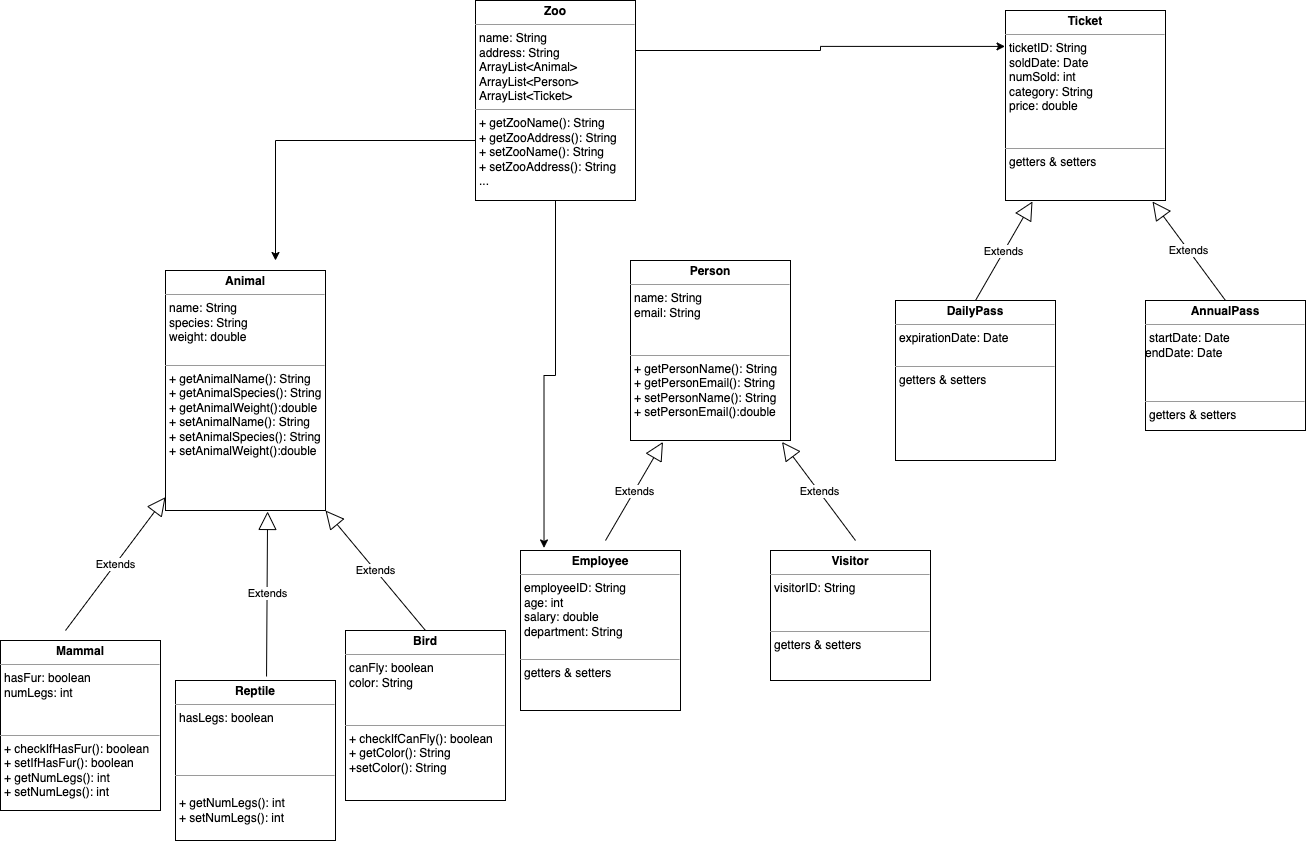

The diagram above was exported from draw.io. Its source (the exported page's mxGraphModel, read from the mxfile embedded in the PNG):
<mxGraphModel dx="1265" dy="559" grid="1" gridSize="10" guides="1" tooltips="1" connect="1" arrows="1" fold="1" page="1" pageScale="1" pageWidth="850" pageHeight="1100" math="0" shadow="0">
  <root>
    <mxCell id="0" />
    <mxCell id="1" parent="0" />
    <mxCell id="i3afxL3PtlXHq7i8ODkP-25" style="edgeStyle=orthogonalEdgeStyle;rounded=0;orthogonalLoop=1;jettySize=auto;html=1;exitX=0;exitY=0.75;exitDx=0;exitDy=0;" edge="1" parent="1" source="i3afxL3PtlXHq7i8ODkP-1">
      <mxGeometry relative="1" as="geometry">
        <mxPoint x="340" y="270" as="targetPoint" />
        <Array as="points">
          <mxPoint x="540" y="150" />
          <mxPoint x="340" y="150" />
        </Array>
      </mxGeometry>
    </mxCell>
    <mxCell id="i3afxL3PtlXHq7i8ODkP-27" style="edgeStyle=orthogonalEdgeStyle;rounded=0;orthogonalLoop=1;jettySize=auto;html=1;exitX=1;exitY=0.25;exitDx=0;exitDy=0;entryX=-0.003;entryY=0.189;entryDx=0;entryDy=0;entryPerimeter=0;" edge="1" parent="1" source="i3afxL3PtlXHq7i8ODkP-1" target="i3afxL3PtlXHq7i8ODkP-20">
      <mxGeometry relative="1" as="geometry" />
    </mxCell>
    <mxCell id="i3afxL3PtlXHq7i8ODkP-28" style="edgeStyle=orthogonalEdgeStyle;rounded=0;orthogonalLoop=1;jettySize=auto;html=1;exitX=0.5;exitY=1;exitDx=0;exitDy=0;entryX=0.147;entryY=-0.016;entryDx=0;entryDy=0;entryPerimeter=0;" edge="1" parent="1" source="i3afxL3PtlXHq7i8ODkP-1" target="i3afxL3PtlXHq7i8ODkP-18">
      <mxGeometry relative="1" as="geometry" />
    </mxCell>
    <mxCell id="i3afxL3PtlXHq7i8ODkP-1" value="&lt;p style=&quot;margin:0px;margin-top:4px;text-align:center;&quot;&gt;&lt;b&gt;Zoo&lt;/b&gt;&lt;/p&gt;&lt;hr size=&quot;1&quot;&gt;&lt;p style=&quot;margin:0px;margin-left:4px;&quot;&gt;name: String&lt;/p&gt;&lt;p style=&quot;margin:0px;margin-left:4px;&quot;&gt;address: String&lt;/p&gt;&lt;p style=&quot;margin:0px;margin-left:4px;&quot;&gt;ArrayList&amp;lt;Animal&amp;gt;&lt;br style=&quot;border-color: var(--border-color); text-align: center;&quot;&gt;&lt;span style=&quot;text-align: center;&quot;&gt;ArrayList&amp;lt;Person&amp;gt;&lt;/span&gt;&lt;br style=&quot;border-color: var(--border-color); text-align: center;&quot;&gt;&lt;span style=&quot;text-align: center;&quot;&gt;ArrayList&amp;lt;Ticket&amp;gt;&lt;/span&gt;&lt;br&gt;&lt;/p&gt;&lt;hr size=&quot;1&quot;&gt;&lt;p style=&quot;margin:0px;margin-left:4px;&quot;&gt;+ getZooName(): String&lt;/p&gt;&lt;p style=&quot;margin:0px;margin-left:4px;&quot;&gt;+ getZooAddress(): String&lt;/p&gt;&lt;p style=&quot;margin:0px;margin-left:4px;&quot;&gt;+ setZooName(): String&lt;/p&gt;&lt;p style=&quot;margin:0px;margin-left:4px;&quot;&gt;+ setZooAddress(): String&lt;/p&gt;&lt;p style=&quot;margin:0px;margin-left:4px;&quot;&gt;...&lt;/p&gt;" style="verticalAlign=top;align=left;overflow=fill;fontSize=12;fontFamily=Helvetica;html=1;whiteSpace=wrap;" vertex="1" parent="1">
      <mxGeometry x="540" y="10" width="160" height="200" as="geometry" />
    </mxCell>
    <mxCell id="i3afxL3PtlXHq7i8ODkP-3" value="&lt;p style=&quot;margin:0px;margin-top:4px;text-align:center;&quot;&gt;&lt;b&gt;Animal&lt;/b&gt;&lt;/p&gt;&lt;hr size=&quot;1&quot;&gt;&lt;p style=&quot;margin:0px;margin-left:4px;&quot;&gt;name: String&lt;br style=&quot;border-color: var(--border-color); text-align: center;&quot;&gt;&lt;span style=&quot;text-align: center;&quot;&gt;species: String&lt;/span&gt;&lt;br style=&quot;border-color: var(--border-color); text-align: center;&quot;&gt;&lt;span style=&quot;text-align: center;&quot;&gt;weight: double&lt;/span&gt;&lt;br style=&quot;border-color: var(--border-color); text-align: center;&quot;&gt;&lt;br&gt;&lt;/p&gt;&lt;hr size=&quot;1&quot;&gt;&lt;p style=&quot;margin:0px;margin-left:4px;&quot;&gt;+ getAnimalName(): String&lt;/p&gt;&lt;p style=&quot;margin:0px;margin-left:4px;&quot;&gt;+ getAnimalSpecies(): String&lt;/p&gt;&lt;p style=&quot;margin:0px;margin-left:4px;&quot;&gt;+ getAnimalWeight():double&lt;/p&gt;&lt;p style=&quot;margin:0px;margin-left:4px;&quot;&gt;+ setAnimalName(): String&lt;/p&gt;&lt;p style=&quot;margin:0px;margin-left:4px;&quot;&gt;+ setAnimalSpecies(): String&lt;/p&gt;&lt;p style=&quot;margin:0px;margin-left:4px;&quot;&gt;+ setAnimalWeight():double&lt;/p&gt;" style="verticalAlign=top;align=left;overflow=fill;fontSize=12;fontFamily=Helvetica;html=1;whiteSpace=wrap;" vertex="1" parent="1">
      <mxGeometry x="230" y="280" width="160" height="240" as="geometry" />
    </mxCell>
    <mxCell id="i3afxL3PtlXHq7i8ODkP-8" value="&lt;p style=&quot;margin:0px;margin-top:4px;text-align:center;&quot;&gt;&lt;b&gt;Mammal&lt;/b&gt;&lt;/p&gt;&lt;hr size=&quot;1&quot;&gt;&lt;p style=&quot;margin:0px;margin-left:4px;&quot;&gt;hasFur: boolean&lt;br style=&quot;border-color: var(--border-color); text-align: center;&quot;&gt;&lt;span style=&quot;text-align: center;&quot;&gt;numLegs: int&lt;/span&gt;&lt;br style=&quot;border-color: var(--border-color); text-align: center;&quot;&gt;&lt;br style=&quot;border-color: var(--border-color); text-align: center;&quot;&gt;&lt;br&gt;&lt;/p&gt;&lt;hr size=&quot;1&quot;&gt;&lt;p style=&quot;margin:0px;margin-left:4px;&quot;&gt;+ checkIfHasFur(): boolean&lt;/p&gt;&lt;p style=&quot;margin:0px;margin-left:4px;&quot;&gt;+ setIfHasFur(): boolean&lt;/p&gt;&lt;p style=&quot;margin:0px;margin-left:4px;&quot;&gt;+ getNumLegs(): int&lt;/p&gt;&lt;p style=&quot;margin:0px;margin-left:4px;&quot;&gt;+ setNumLegs(): int&lt;/p&gt;&lt;p style=&quot;margin:0px;margin-left:4px;&quot;&gt;&lt;br&gt;&lt;/p&gt;" style="verticalAlign=top;align=left;overflow=fill;fontSize=12;fontFamily=Helvetica;html=1;whiteSpace=wrap;" vertex="1" parent="1">
      <mxGeometry x="65" y="650" width="160" height="170" as="geometry" />
    </mxCell>
    <mxCell id="i3afxL3PtlXHq7i8ODkP-10" style="edgeStyle=orthogonalEdgeStyle;rounded=0;orthogonalLoop=1;jettySize=auto;html=1;exitX=0.5;exitY=1;exitDx=0;exitDy=0;" edge="1" parent="1" source="i3afxL3PtlXHq7i8ODkP-8" target="i3afxL3PtlXHq7i8ODkP-8">
      <mxGeometry relative="1" as="geometry" />
    </mxCell>
    <mxCell id="i3afxL3PtlXHq7i8ODkP-11" value="&lt;p style=&quot;margin:0px;margin-top:4px;text-align:center;&quot;&gt;&lt;b&gt;Reptile&lt;/b&gt;&lt;/p&gt;&lt;hr size=&quot;1&quot;&gt;&lt;p style=&quot;margin:0px;margin-left:4px;&quot;&gt;hasLegs: boolean&lt;br style=&quot;border-color: var(--border-color); text-align: center;&quot;&gt;&lt;br style=&quot;border-color: var(--border-color); text-align: center;&quot;&gt;&lt;br style=&quot;border-color: var(--border-color); text-align: center;&quot;&gt;&lt;br&gt;&lt;/p&gt;&lt;hr size=&quot;1&quot;&gt;&lt;p style=&quot;margin:0px;margin-left:4px;&quot;&gt;&lt;br&gt;&lt;/p&gt;&lt;p style=&quot;margin:0px;margin-left:4px;&quot;&gt;+ getNumLegs(): int&lt;/p&gt;&lt;p style=&quot;margin:0px;margin-left:4px;&quot;&gt;+ setNumLegs(): int&lt;/p&gt;&lt;p style=&quot;margin:0px;margin-left:4px;&quot;&gt;&lt;br&gt;&lt;/p&gt;" style="verticalAlign=top;align=left;overflow=fill;fontSize=12;fontFamily=Helvetica;html=1;whiteSpace=wrap;" vertex="1" parent="1">
      <mxGeometry x="240" y="690" width="160" height="160" as="geometry" />
    </mxCell>
    <mxCell id="i3afxL3PtlXHq7i8ODkP-12" style="edgeStyle=orthogonalEdgeStyle;rounded=0;orthogonalLoop=1;jettySize=auto;html=1;exitX=0.5;exitY=1;exitDx=0;exitDy=0;" edge="1" source="i3afxL3PtlXHq7i8ODkP-11" target="i3afxL3PtlXHq7i8ODkP-11" parent="1">
      <mxGeometry relative="1" as="geometry" />
    </mxCell>
    <mxCell id="i3afxL3PtlXHq7i8ODkP-13" value="&lt;p style=&quot;margin:0px;margin-top:4px;text-align:center;&quot;&gt;&lt;b&gt;Bird&lt;/b&gt;&lt;/p&gt;&lt;hr size=&quot;1&quot;&gt;&lt;p style=&quot;margin:0px;margin-left:4px;&quot;&gt;canFly: boolean&lt;br style=&quot;border-color: var(--border-color); text-align: center;&quot;&gt;&lt;span style=&quot;text-align: center;&quot;&gt;color: String&lt;/span&gt;&lt;br style=&quot;border-color: var(--border-color); text-align: center;&quot;&gt;&lt;br style=&quot;border-color: var(--border-color); text-align: center;&quot;&gt;&lt;br&gt;&lt;/p&gt;&lt;hr size=&quot;1&quot;&gt;&lt;p style=&quot;margin:0px;margin-left:4px;&quot;&gt;+ checkIfCanFly(): boolean&lt;/p&gt;&lt;p style=&quot;margin:0px;margin-left:4px;&quot;&gt;+ getColor(): String&lt;/p&gt;&lt;p style=&quot;margin:0px;margin-left:4px;&quot;&gt;+setColor(): String&lt;/p&gt;&lt;p style=&quot;margin:0px;margin-left:4px;&quot;&gt;&lt;br&gt;&lt;/p&gt;" style="verticalAlign=top;align=left;overflow=fill;fontSize=12;fontFamily=Helvetica;html=1;whiteSpace=wrap;" vertex="1" parent="1">
      <mxGeometry x="410" y="640" width="160" height="170" as="geometry" />
    </mxCell>
    <mxCell id="i3afxL3PtlXHq7i8ODkP-14" style="edgeStyle=orthogonalEdgeStyle;rounded=0;orthogonalLoop=1;jettySize=auto;html=1;exitX=0.5;exitY=1;exitDx=0;exitDy=0;" edge="1" source="i3afxL3PtlXHq7i8ODkP-13" target="i3afxL3PtlXHq7i8ODkP-13" parent="1">
      <mxGeometry relative="1" as="geometry" />
    </mxCell>
    <mxCell id="i3afxL3PtlXHq7i8ODkP-15" value="&lt;p style=&quot;margin:0px;margin-top:4px;text-align:center;&quot;&gt;&lt;b&gt;Person&lt;/b&gt;&lt;/p&gt;&lt;hr size=&quot;1&quot;&gt;&lt;p style=&quot;margin:0px;margin-left:4px;&quot;&gt;name: String&lt;br style=&quot;border-color: var(--border-color); text-align: center;&quot;&gt;&lt;span style=&quot;text-align: center;&quot;&gt;email: String&lt;/span&gt;&lt;br style=&quot;border-color: var(--border-color); text-align: center;&quot;&gt;&lt;br style=&quot;border-color: var(--border-color); text-align: center;&quot;&gt;&lt;br&gt;&lt;/p&gt;&lt;hr size=&quot;1&quot;&gt;&lt;p style=&quot;margin:0px;margin-left:4px;&quot;&gt;+ getPersonName(): String&lt;/p&gt;&lt;p style=&quot;margin:0px;margin-left:4px;&quot;&gt;+ getPersonEmail(): String&lt;/p&gt;&lt;p style=&quot;margin:0px;margin-left:4px;&quot;&gt;+ setPersonName(): String&lt;/p&gt;&lt;p style=&quot;margin:0px;margin-left:4px;&quot;&gt;+ setPersonEmail():double&lt;/p&gt;" style="verticalAlign=top;align=left;overflow=fill;fontSize=12;fontFamily=Helvetica;html=1;whiteSpace=wrap;" vertex="1" parent="1">
      <mxGeometry x="695" y="270" width="160" height="180" as="geometry" />
    </mxCell>
    <mxCell id="i3afxL3PtlXHq7i8ODkP-18" value="&lt;p style=&quot;margin:0px;margin-top:4px;text-align:center;&quot;&gt;&lt;b&gt;Employee&lt;/b&gt;&lt;/p&gt;&lt;hr size=&quot;1&quot;&gt;&lt;p style=&quot;margin:0px;margin-left:4px;&quot;&gt;employeeID: String&lt;br style=&quot;border-color: var(--border-color); text-align: center;&quot;&gt;&lt;span style=&quot;text-align: center;&quot;&gt;age: int&lt;/span&gt;&lt;br style=&quot;border-color: var(--border-color); text-align: center;&quot;&gt;&lt;span style=&quot;text-align: center;&quot;&gt;salary: double&lt;/span&gt;&lt;br style=&quot;border-color: var(--border-color); text-align: center;&quot;&gt;&lt;span style=&quot;text-align: center;&quot;&gt;department: String&lt;/span&gt;&lt;br style=&quot;border-color: var(--border-color); text-align: center;&quot;&gt;&lt;br&gt;&lt;/p&gt;&lt;hr size=&quot;1&quot;&gt;&lt;p style=&quot;margin:0px;margin-left:4px;&quot;&gt;getters &amp;amp; setters&lt;/p&gt;" style="verticalAlign=top;align=left;overflow=fill;fontSize=12;fontFamily=Helvetica;html=1;whiteSpace=wrap;" vertex="1" parent="1">
      <mxGeometry x="585" y="560" width="160" height="160" as="geometry" />
    </mxCell>
    <mxCell id="i3afxL3PtlXHq7i8ODkP-19" value="&lt;p style=&quot;margin:0px;margin-top:4px;text-align:center;&quot;&gt;&lt;b&gt;Visitor&lt;/b&gt;&lt;/p&gt;&lt;hr size=&quot;1&quot;&gt;&lt;p style=&quot;margin:0px;margin-left:4px;&quot;&gt;visitorID: String&lt;br style=&quot;border-color: var(--border-color); text-align: center;&quot;&gt;&lt;br style=&quot;border-color: var(--border-color); text-align: center;&quot;&gt;&lt;br&gt;&lt;/p&gt;&lt;hr size=&quot;1&quot;&gt;&lt;p style=&quot;margin:0px;margin-left:4px;&quot;&gt;getters &amp;amp; setters&lt;/p&gt;" style="verticalAlign=top;align=left;overflow=fill;fontSize=12;fontFamily=Helvetica;html=1;whiteSpace=wrap;" vertex="1" parent="1">
      <mxGeometry x="835" y="560" width="160" height="130" as="geometry" />
    </mxCell>
    <mxCell id="i3afxL3PtlXHq7i8ODkP-20" value="&lt;p style=&quot;margin:0px;margin-top:4px;text-align:center;&quot;&gt;&lt;b&gt;Ticket&lt;/b&gt;&lt;/p&gt;&lt;hr size=&quot;1&quot;&gt;&lt;p style=&quot;margin:0px;margin-left:4px;&quot;&gt;ticketID: String&lt;br style=&quot;border-color: var(--border-color); text-align: center;&quot;&gt;&lt;span style=&quot;text-align: center;&quot;&gt;soldDate: Date&lt;/span&gt;&lt;br style=&quot;border-color: var(--border-color); text-align: center;&quot;&gt;&lt;span style=&quot;text-align: center;&quot;&gt;numSold: int&lt;/span&gt;&lt;br style=&quot;border-color: var(--border-color); text-align: center;&quot;&gt;&lt;span style=&quot;text-align: center;&quot;&gt;category: String&lt;/span&gt;&lt;br style=&quot;border-color: var(--border-color); text-align: center;&quot;&gt;&lt;span style=&quot;text-align: center;&quot;&gt;price: double&lt;/span&gt;&lt;br style=&quot;border-color: var(--border-color); text-align: center;&quot;&gt;&lt;br style=&quot;border-color: var(--border-color); text-align: center;&quot;&gt;&lt;br&gt;&lt;/p&gt;&lt;hr size=&quot;1&quot;&gt;&lt;p style=&quot;margin:0px;margin-left:4px;&quot;&gt;getters &amp;amp; setters&lt;/p&gt;" style="verticalAlign=top;align=left;overflow=fill;fontSize=12;fontFamily=Helvetica;html=1;whiteSpace=wrap;" vertex="1" parent="1">
      <mxGeometry x="1070" y="20" width="160" height="190" as="geometry" />
    </mxCell>
    <mxCell id="i3afxL3PtlXHq7i8ODkP-23" value="&lt;p style=&quot;margin:0px;margin-top:4px;text-align:center;&quot;&gt;&lt;b&gt;DailyPass&lt;/b&gt;&lt;/p&gt;&lt;hr size=&quot;1&quot;&gt;&lt;p style=&quot;margin:0px;margin-left:4px;&quot;&gt;expirationDate: Date&lt;br style=&quot;border-color: var(--border-color); text-align: center;&quot;&gt;&lt;br&gt;&lt;/p&gt;&lt;hr size=&quot;1&quot;&gt;&lt;p style=&quot;margin:0px;margin-left:4px;&quot;&gt;getters &amp;amp; setters&lt;/p&gt;" style="verticalAlign=top;align=left;overflow=fill;fontSize=12;fontFamily=Helvetica;html=1;whiteSpace=wrap;" vertex="1" parent="1">
      <mxGeometry x="960" y="310" width="160" height="160" as="geometry" />
    </mxCell>
    <mxCell id="i3afxL3PtlXHq7i8ODkP-24" value="&lt;p style=&quot;margin:0px;margin-top:4px;text-align:center;&quot;&gt;&lt;b&gt;AnnualPass&lt;/b&gt;&lt;/p&gt;&lt;hr size=&quot;1&quot;&gt;&lt;p style=&quot;margin:0px;margin-left:4px;&quot;&gt;startDate: Date&lt;/p&gt;&lt;p style=&quot;margin:0px;margin-left:4px;&quot;&gt;&lt;/p&gt;&lt;div style=&quot;text-align: left;&quot;&gt;endDate: Date&lt;/div&gt;&lt;br style=&quot;border-color: var(--border-color); text-align: center;&quot;&gt;&lt;br&gt;&lt;p&gt;&lt;/p&gt;&lt;hr size=&quot;1&quot;&gt;&lt;p style=&quot;margin:0px;margin-left:4px;&quot;&gt;getters &amp;amp; setters&lt;/p&gt;" style="verticalAlign=top;align=left;overflow=fill;fontSize=12;fontFamily=Helvetica;html=1;whiteSpace=wrap;" vertex="1" parent="1">
      <mxGeometry x="1210" y="310" width="160" height="130" as="geometry" />
    </mxCell>
    <mxCell id="i3afxL3PtlXHq7i8ODkP-29" value="Extends" style="endArrow=block;endSize=16;endFill=0;html=1;rounded=0;entryX=0.203;entryY=1.008;entryDx=0;entryDy=0;entryPerimeter=0;" edge="1" parent="1" target="i3afxL3PtlXHq7i8ODkP-15">
      <mxGeometry width="160" relative="1" as="geometry">
        <mxPoint x="670" y="550" as="sourcePoint" />
        <mxPoint x="830" y="550" as="targetPoint" />
      </mxGeometry>
    </mxCell>
    <mxCell id="i3afxL3PtlXHq7i8ODkP-30" value="Extends" style="endArrow=block;endSize=16;endFill=0;html=1;rounded=0;entryX=0.947;entryY=1.008;entryDx=0;entryDy=0;entryPerimeter=0;" edge="1" parent="1" target="i3afxL3PtlXHq7i8ODkP-15">
      <mxGeometry width="160" relative="1" as="geometry">
        <mxPoint x="920" y="550" as="sourcePoint" />
        <mxPoint x="1070" y="550" as="targetPoint" />
      </mxGeometry>
    </mxCell>
    <mxCell id="i3afxL3PtlXHq7i8ODkP-31" value="Extends" style="endArrow=block;endSize=16;endFill=0;html=1;rounded=0;entryX=0.203;entryY=1.008;entryDx=0;entryDy=0;entryPerimeter=0;" edge="1" parent="1">
      <mxGeometry width="160" relative="1" as="geometry">
        <mxPoint x="1040" y="310" as="sourcePoint" />
        <mxPoint x="1097" y="211" as="targetPoint" />
      </mxGeometry>
    </mxCell>
    <mxCell id="i3afxL3PtlXHq7i8ODkP-32" value="Extends" style="endArrow=block;endSize=16;endFill=0;html=1;rounded=0;entryX=0.947;entryY=1.008;entryDx=0;entryDy=0;entryPerimeter=0;" edge="1" parent="1">
      <mxGeometry width="160" relative="1" as="geometry">
        <mxPoint x="1290" y="310" as="sourcePoint" />
        <mxPoint x="1217" y="211" as="targetPoint" />
      </mxGeometry>
    </mxCell>
    <mxCell id="i3afxL3PtlXHq7i8ODkP-33" value="Extends" style="endArrow=block;endSize=16;endFill=0;html=1;rounded=0;" edge="1" parent="1" target="i3afxL3PtlXHq7i8ODkP-3">
      <mxGeometry width="160" relative="1" as="geometry">
        <mxPoint x="130" y="640" as="sourcePoint" />
        <mxPoint x="480" y="560" as="targetPoint" />
      </mxGeometry>
    </mxCell>
    <mxCell id="i3afxL3PtlXHq7i8ODkP-34" value="Extends" style="endArrow=block;endSize=16;endFill=0;html=1;rounded=0;entryX=0.947;entryY=1.008;entryDx=0;entryDy=0;entryPerimeter=0;exitX=0.5;exitY=0;exitDx=0;exitDy=0;" edge="1" parent="1" source="i3afxL3PtlXHq7i8ODkP-13">
      <mxGeometry width="160" relative="1" as="geometry">
        <mxPoint x="463" y="619" as="sourcePoint" />
        <mxPoint x="390" y="520" as="targetPoint" />
      </mxGeometry>
    </mxCell>
    <mxCell id="i3afxL3PtlXHq7i8ODkP-35" value="Extends" style="endArrow=block;endSize=16;endFill=0;html=1;rounded=0;entryX=0.638;entryY=1.004;entryDx=0;entryDy=0;entryPerimeter=0;exitX=0.569;exitY=-0.025;exitDx=0;exitDy=0;exitPerimeter=0;" edge="1" parent="1" source="i3afxL3PtlXHq7i8ODkP-11" target="i3afxL3PtlXHq7i8ODkP-3">
      <mxGeometry width="160" relative="1" as="geometry">
        <mxPoint x="301.5" y="659" as="sourcePoint" />
        <mxPoint x="358.5" y="560" as="targetPoint" />
      </mxGeometry>
    </mxCell>
  </root>
</mxGraphModel>